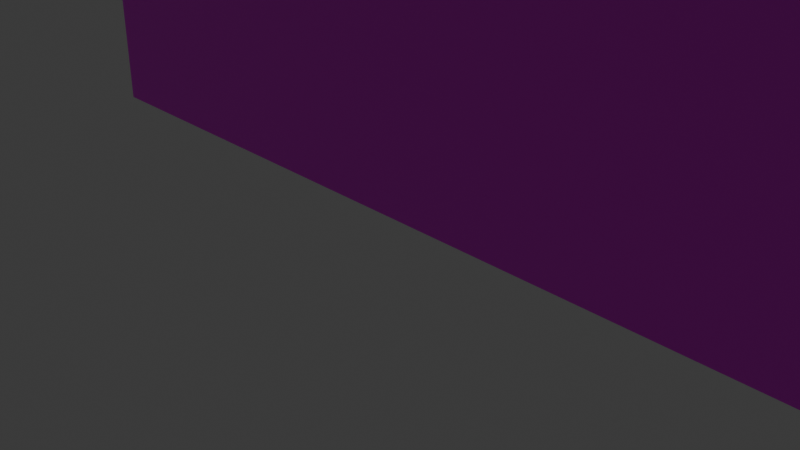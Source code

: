 # Source: grafiti.blend  (saved by Blender 5.0.119; exported with 4.5.12 LTS)
import bpy
from mathutils import Matrix  # noqa: F401  (used for matrix-valued properties, if any)

bpy.ops.wm.read_factory_settings(use_empty=True)
scene = bpy.context.scene
scene.name = 'Scene'

# ---- collections
col_collection = bpy.data.collections.new('Collection'); scene.collection.children.link(col_collection)

# ---- images (referenced by path relative to the original .blend; pixels are not part of the script)
import os
ASSET_DIR = os.environ.get("B2B_ASSET_DIR", "")  # directory of the original .blend (textures are referenced by path, not embedded)
HERE = os.path.dirname(os.path.abspath(__file__))  # packed textures are extracted next to this script under _unpacked/

def load_image(name, relpath, width, height, colorspace="sRGB"):
    """Load a texture the original file referenced (path relative to the .blend, or extracted next to this script)."""
    p = next((c for c in (os.path.join(HERE, relpath), os.path.join(ASSET_DIR, relpath)) if relpath and os.path.exists(c)), "")
    if p:
        img = bpy.data.images.load(p, check_existing=True)
        img.name = name
    else:  # same state as the original file: an image datablock whose file is absent (Cycles renders it pink)
        img = bpy.data.images.new(name, width, height)
        img.source = "FILE"
        img.filepath = "//" + (relpath or name)
    img.colorspace_settings.name = colorspace
    return img
img_grafiti_1_png = load_image('grafiti_1.png', 'materials/textures/grafiti_1.png', 1024, 1024, 'sRGB')

# ---- materials (node trees are filled in below, after node groups)
mat_material_001 = bpy.data.materials.new('Material.001')

# ---- material node trees
mat_material_001.use_nodes = True; mat_material_001.node_tree.nodes.clear()
_N = mat_material_001.node_tree.nodes; _L = mat_material_001.node_tree.links
n0 = _N.new('ShaderNodeBsdfPrincipled'); n0.name = 'Principled BSDF'; n0.location = (-200, 100)
n1 = _N.new('ShaderNodeOutputMaterial'); n1.name = 'Material Output'; n1.location = (200, 100)
n2 = _N.new('ShaderNodeTexImage'); n2.name = 'Image Texture'; n2.location = (-490, 80)
n2.image = img_grafiti_1_png
_L.new(n0.outputs[0], n1.inputs[0])
_L.new(n2.outputs[0], n0.inputs[0])
n1.is_active_output = True

# ---- world
world_world = bpy.data.worlds.new('World'); scene.world = world_world
world_world.use_nodes = True; world_world.node_tree.nodes.clear()
_N = world_world.node_tree.nodes; _L = world_world.node_tree.links
n0 = _N.new('ShaderNodeOutputWorld'); n0.name = 'World Output'; n0.location = (200, 100)
n1 = _N.new('ShaderNodeBackground'); n1.name = 'Background'; n1.location = (-200, 100)
n1.inputs[0].default_value = (0.05088, 0.05088, 0.05088, 1.0)
_L.new(n1.outputs[0], n0.inputs[0])
n0.is_active_output = True
world_world.color = (0.05088, 0.05088, 0.05088)
world_world.sun_shadow_jitter_overblur = 0.0

# ---- cameras
cam_camera = bpy.data.cameras.new('Camera')
cam_camera.clip_end = 100.0
cam_camera.ortho_scale = 7.314

# ---- lights
light_light = bpy.data.lights.new('Light', 'POINT')
light_light.energy = 1000.0
light_light.shadow_soft_size = 0.1

# ---- meshes
me_cube_001 = bpy.data.meshes.new('Cube.001')
me_cube_001.from_pydata([(-1.0, -1.0, -1.0), (-1.0, -1.0, 1.0), (-1.0, 1.0, -1.0), (-1.0, 1.0, 1.0), (1.0, -1.0, -1.0), (1.0, -1.0, 1.0), (1.0, 1.0, -1.0), (1.0, 1.0, 1.0)], [], [(0, 1, 3, 2), (2, 3, 7, 6), (6, 7, 5, 4), (4, 5, 1, 0), (2, 6, 4, 0), (7, 3, 1, 5)])
_uv = me_cube_001.uv_layers.new(name='UVMap')
_uv.uv.foreach_set('vector', [0.125, -0.1, 0.125, 1.1, 0.875, 1.1, 0.875, -0.1, 0.125, -0.1, 0.125, 1.1, 0.875, 1.1, 0.875, -0.1, 0.875, -0.1, 0.875, 1.1, 0.125, 1.1, 0.125, -0.1, 0.875, -0.1, 0.875, 1.1, 0.125, 1.1, 0.125, -0.1, 0.125, 1.1, 0.875, 1.1, 0.875, -0.1, 0.125, -0.1, 0.875, 1.1, 0.125, 1.1, 0.125, -0.1, 0.875, -0.1])
me_cube_001.materials.append(mat_material_001)
me_cube_001.update()

# ---- objects
ob_light = bpy.data.objects.new('Light', light_light)
ob_camera = bpy.data.objects.new('Camera', cam_camera)
ob_cube = bpy.data.objects.new('Cube', me_cube_001)

# ---- transforms, parenting, visibility, modifiers, constraints
ob_light.location = (4.076, 1.005, 5.904)
ob_light.rotation_euler = (0.6503, 0.05522, 1.866)
ob_light.lock_rotations_4d = False
ob_light.empty_display_type = 'ARROWS'
ob_light.color = (0.0, 0.0, 0.0, 0.0)
ob_light.lineart.crease_threshold = 0.0
ob_camera.location = (7.359, -6.926, 4.958)
ob_camera.rotation_euler = (1.109, 0.0, 0.8149)
ob_camera.lock_rotations_4d = False
ob_camera.empty_display_type = 'ARROWS'
ob_camera.color = (0.0, 0.0, 0.0, 0.0)
ob_camera.display_type = 'WIRE'
ob_camera.lineart.crease_threshold = 0.0
ob_cube.location = (0.0, 0.0, 3.5)
ob_cube.scale = (5.0, 0.05, 3.5)

# ---- collection membership
col_collection.objects.link(ob_light)
col_collection.objects.link(ob_camera)
col_collection.objects.link(ob_cube)

# ---- scene / render settings (as saved in the file)
scene.camera = ob_camera
scene.frame_start = 1; scene.frame_end = 250; scene.frame_set(1)
scene.render.engine = 'BLENDER_EEVEE_NEXT'
scene.render.bake_bias = 0.0
scene.render.bake_samples = 0
scene.cycles.sampling_pattern = 'TABULATED_SOBOL'
scene.eevee.use_volume_custom_range = False
bpy.context.view_layer.update()
